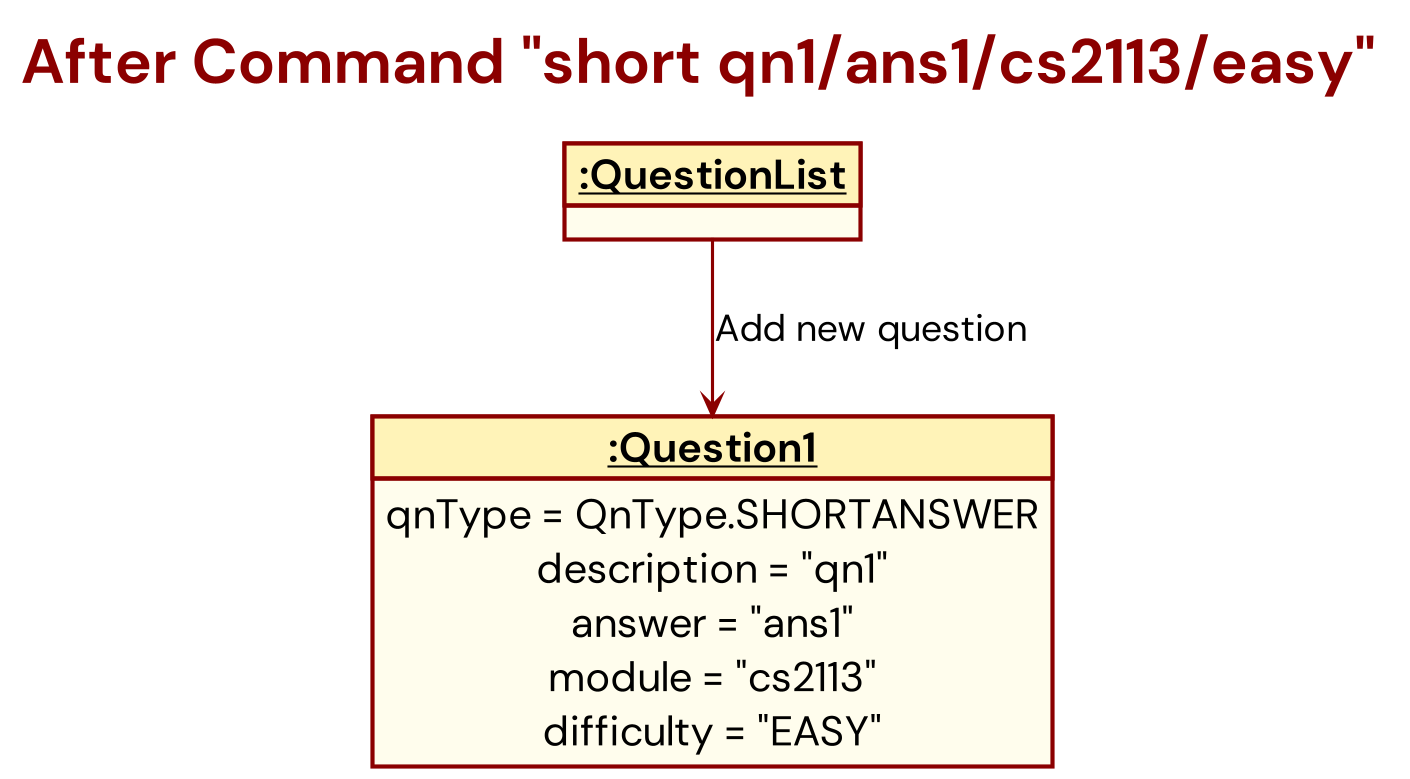

The diagram above was rendered by PlantUML. Its source (embedded in the PNG):
@startuml
!include Style.puml

title After Command "short qn1/ans1/cs2113/easy"

object "__:QuestionList__" as QuestionList

object "__:Question1__" as Question1 {
    qnType = QnType.SHORTANSWER
    description = "qn1"
    answer = "ans1"
    module = "cs2113"
    difficulty = "EASY"
}

QuestionList --> Question1 : Add new question
@enduml